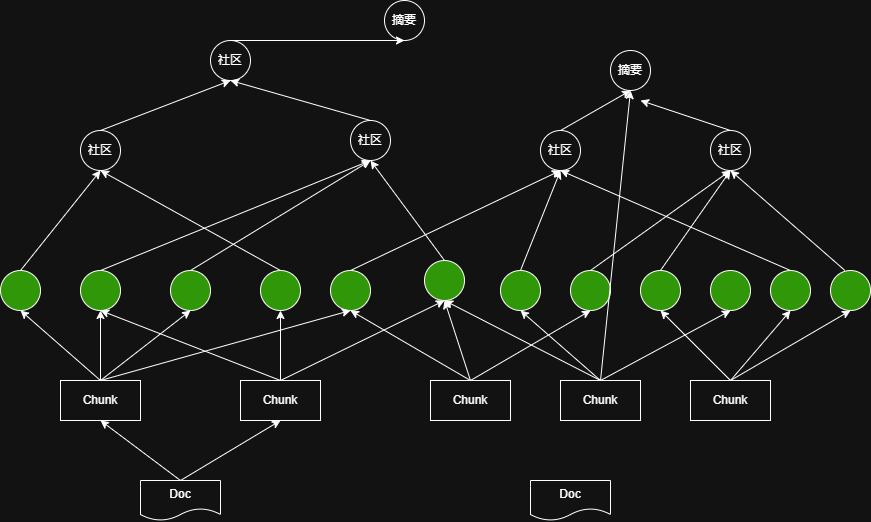

The diagram above was exported from draw.io. Its source (the exported page's mxGraphModel, read from the mxfile embedded in the PNG):
<mxGraphModel dx="1179" dy="649" grid="1" gridSize="10" guides="1" tooltips="1" connect="1" arrows="1" fold="1" page="1" pageScale="1" pageWidth="827" pageHeight="1169" math="0" shadow="0">
  <root>
    <mxCell id="0" />
    <mxCell id="1" parent="0" />
    <mxCell id="_xwbTBuEnPYjwi794sJW-1" parent="1" style="ellipse;whiteSpace=wrap;html=1;aspect=fixed;" value="摘要" vertex="1">
      <mxGeometry height="40" width="40" x="394" y="120" as="geometry" />
    </mxCell>
    <mxCell id="_xwbTBuEnPYjwi794sJW-2" parent="1" style="ellipse;whiteSpace=wrap;html=1;aspect=fixed;" value="社区" vertex="1">
      <mxGeometry height="40" width="40" x="220" y="160" as="geometry" />
    </mxCell>
    <mxCell id="_xwbTBuEnPYjwi794sJW-4" parent="1" style="ellipse;whiteSpace=wrap;html=1;aspect=fixed;" value="社区" vertex="1">
      <mxGeometry height="40" width="40" x="360" y="240" as="geometry" />
    </mxCell>
    <mxCell id="_xwbTBuEnPYjwi794sJW-5" parent="1" style="ellipse;whiteSpace=wrap;html=1;aspect=fixed;" value="社区" vertex="1">
      <mxGeometry height="40" width="40" x="90" y="250" as="geometry" />
    </mxCell>
    <mxCell id="_xwbTBuEnPYjwi794sJW-6" parent="1" style="ellipse;whiteSpace=wrap;html=1;aspect=fixed;fillColor=#309709;" value="" vertex="1">
      <mxGeometry height="40" width="40" x="90" y="390" as="geometry" />
    </mxCell>
    <mxCell id="_xwbTBuEnPYjwi794sJW-8" parent="1" style="shape=document;whiteSpace=wrap;html=1;boundedLbl=1;" value="Doc" vertex="1">
      <mxGeometry height="40" width="80" x="150" y="600" as="geometry" />
    </mxCell>
    <mxCell id="_xwbTBuEnPYjwi794sJW-9" parent="1" style="rounded=0;whiteSpace=wrap;html=1;" value="Chunk" vertex="1">
      <mxGeometry height="40" width="80" x="70" y="500" as="geometry" />
    </mxCell>
    <mxCell id="_xwbTBuEnPYjwi794sJW-10" parent="1" style="rounded=0;whiteSpace=wrap;html=1;" value="Chunk" vertex="1">
      <mxGeometry height="40" width="80" x="250" y="500" as="geometry" />
    </mxCell>
    <mxCell id="_xwbTBuEnPYjwi794sJW-11" edge="1" parent="1" source="_xwbTBuEnPYjwi794sJW-8" style="endArrow=classic;html=1;rounded=0;exitX=0.5;exitY=0;exitDx=0;exitDy=0;entryX=0.5;entryY=1;entryDx=0;entryDy=0;" target="_xwbTBuEnPYjwi794sJW-9" value="">
      <mxGeometry height="50" relative="1" width="50" as="geometry">
        <mxPoint x="360" y="430" as="sourcePoint" />
        <mxPoint x="410" y="380" as="targetPoint" />
      </mxGeometry>
    </mxCell>
    <mxCell id="_xwbTBuEnPYjwi794sJW-12" edge="1" parent="1" source="_xwbTBuEnPYjwi794sJW-8" style="endArrow=classic;html=1;rounded=0;exitX=0.5;exitY=0;exitDx=0;exitDy=0;entryX=0.5;entryY=1;entryDx=0;entryDy=0;" target="_xwbTBuEnPYjwi794sJW-10" value="">
      <mxGeometry height="50" relative="1" width="50" as="geometry">
        <mxPoint x="480" y="650" as="sourcePoint" />
        <mxPoint x="400" y="590" as="targetPoint" />
      </mxGeometry>
    </mxCell>
    <mxCell id="_xwbTBuEnPYjwi794sJW-14" parent="1" style="ellipse;whiteSpace=wrap;html=1;aspect=fixed;fillColor=#309709;" value="" vertex="1">
      <mxGeometry height="40" width="40" x="270" y="390" as="geometry" />
    </mxCell>
    <mxCell id="_xwbTBuEnPYjwi794sJW-15" parent="1" style="ellipse;whiteSpace=wrap;html=1;aspect=fixed;fillColor=#309709;" value="" vertex="1">
      <mxGeometry height="40" width="40" x="340" y="390" as="geometry" />
    </mxCell>
    <mxCell id="_xwbTBuEnPYjwi794sJW-16" parent="1" style="ellipse;whiteSpace=wrap;html=1;aspect=fixed;fillColor=#309709;" value="" vertex="1">
      <mxGeometry height="40" width="40" x="510" y="390" as="geometry" />
    </mxCell>
    <mxCell id="_xwbTBuEnPYjwi794sJW-17" parent="1" style="ellipse;whiteSpace=wrap;html=1;aspect=fixed;fillColor=#309709;" value="" vertex="1">
      <mxGeometry height="40" width="40" x="434" y="380" as="geometry" />
    </mxCell>
    <mxCell id="_xwbTBuEnPYjwi794sJW-18" parent="1" style="ellipse;whiteSpace=wrap;html=1;aspect=fixed;fillColor=#309709;" value="" vertex="1">
      <mxGeometry height="40" width="40" x="180" y="390" as="geometry" />
    </mxCell>
    <mxCell id="_xwbTBuEnPYjwi794sJW-19" parent="1" style="ellipse;whiteSpace=wrap;html=1;aspect=fixed;fillColor=#309709;" value="" vertex="1">
      <mxGeometry height="40" width="40" x="10" y="390" as="geometry" />
    </mxCell>
    <mxCell id="_xwbTBuEnPYjwi794sJW-22" parent="1" style="shape=document;whiteSpace=wrap;html=1;boundedLbl=1;" value="Doc" vertex="1">
      <mxGeometry height="40" width="80" x="540" y="600" as="geometry" />
    </mxCell>
    <mxCell id="_xwbTBuEnPYjwi794sJW-23" parent="1" style="rounded=0;whiteSpace=wrap;html=1;" value="Chunk" vertex="1">
      <mxGeometry height="40" width="80" x="440" y="500" as="geometry" />
    </mxCell>
    <mxCell id="_xwbTBuEnPYjwi794sJW-24" parent="1" style="rounded=0;whiteSpace=wrap;html=1;" value="Chunk" vertex="1">
      <mxGeometry height="40" width="80" x="570" y="500" as="geometry" />
    </mxCell>
    <mxCell id="_xwbTBuEnPYjwi794sJW-25" parent="1" style="rounded=0;whiteSpace=wrap;html=1;" value="Chunk" vertex="1">
      <mxGeometry height="40" width="80" x="700" y="500" as="geometry" />
    </mxCell>
    <mxCell id="_xwbTBuEnPYjwi794sJW-26" parent="1" style="ellipse;whiteSpace=wrap;html=1;aspect=fixed;fillColor=#309709;" value="" vertex="1">
      <mxGeometry height="40" width="40" x="580" y="390" as="geometry" />
    </mxCell>
    <mxCell id="_xwbTBuEnPYjwi794sJW-27" parent="1" style="ellipse;whiteSpace=wrap;html=1;aspect=fixed;fillColor=#309709;" value="" vertex="1">
      <mxGeometry height="40" width="40" x="650" y="390" as="geometry" />
    </mxCell>
    <mxCell id="_xwbTBuEnPYjwi794sJW-28" parent="1" style="ellipse;whiteSpace=wrap;html=1;aspect=fixed;fillColor=#309709;" value="" vertex="1">
      <mxGeometry height="40" width="40" x="720" y="390" as="geometry" />
    </mxCell>
    <mxCell id="_xwbTBuEnPYjwi794sJW-29" parent="1" style="ellipse;whiteSpace=wrap;html=1;aspect=fixed;fillColor=#309709;" value="" vertex="1">
      <mxGeometry height="40" width="40" x="780" y="390" as="geometry" />
    </mxCell>
    <mxCell id="_xwbTBuEnPYjwi794sJW-30" parent="1" style="ellipse;whiteSpace=wrap;html=1;aspect=fixed;fillColor=#309709;" value="" vertex="1">
      <mxGeometry height="40" width="40" x="840" y="390" as="geometry" />
    </mxCell>
    <mxCell id="_xwbTBuEnPYjwi794sJW-31" edge="1" parent="1" source="_xwbTBuEnPYjwi794sJW-9" style="endArrow=classic;html=1;rounded=0;exitX=0.5;exitY=0;exitDx=0;exitDy=0;entryX=0.5;entryY=1;entryDx=0;entryDy=0;" target="_xwbTBuEnPYjwi794sJW-19" value="">
      <mxGeometry height="50" relative="1" width="50" as="geometry">
        <mxPoint x="370" y="670" as="sourcePoint" />
        <mxPoint x="470" y="610" as="targetPoint" />
      </mxGeometry>
    </mxCell>
    <mxCell id="_xwbTBuEnPYjwi794sJW-32" edge="1" parent="1" source="_xwbTBuEnPYjwi794sJW-9" style="endArrow=classic;html=1;rounded=0;exitX=0.5;exitY=0;exitDx=0;exitDy=0;entryX=0.5;entryY=1;entryDx=0;entryDy=0;" target="_xwbTBuEnPYjwi794sJW-18" value="">
      <mxGeometry height="50" relative="1" width="50" as="geometry">
        <mxPoint x="250" y="560" as="sourcePoint" />
        <mxPoint x="170" y="490" as="targetPoint" />
      </mxGeometry>
    </mxCell>
    <mxCell id="_xwbTBuEnPYjwi794sJW-33" edge="1" parent="1" source="_xwbTBuEnPYjwi794sJW-9" style="endArrow=classic;html=1;rounded=0;exitX=0.5;exitY=0;exitDx=0;exitDy=0;entryX=0.5;entryY=1;entryDx=0;entryDy=0;" target="_xwbTBuEnPYjwi794sJW-6" value="">
      <mxGeometry height="50" relative="1" width="50" as="geometry">
        <mxPoint x="200" y="550" as="sourcePoint" />
        <mxPoint x="290" y="480" as="targetPoint" />
      </mxGeometry>
    </mxCell>
    <mxCell id="_xwbTBuEnPYjwi794sJW-34" edge="1" parent="1" source="_xwbTBuEnPYjwi794sJW-10" style="endArrow=classic;html=1;rounded=0;exitX=0.5;exitY=0;exitDx=0;exitDy=0;entryX=0.5;entryY=1;entryDx=0;entryDy=0;" target="_xwbTBuEnPYjwi794sJW-6" value="">
      <mxGeometry height="50" relative="1" width="50" as="geometry">
        <mxPoint x="220" y="580" as="sourcePoint" />
        <mxPoint x="110" y="440" as="targetPoint" />
      </mxGeometry>
    </mxCell>
    <mxCell id="_xwbTBuEnPYjwi794sJW-35" edge="1" parent="1" source="_xwbTBuEnPYjwi794sJW-10" style="endArrow=classic;html=1;rounded=0;exitX=0.5;exitY=0;exitDx=0;exitDy=0;entryX=0.5;entryY=1;entryDx=0;entryDy=0;" target="_xwbTBuEnPYjwi794sJW-14" value="">
      <mxGeometry height="50" relative="1" width="50" as="geometry">
        <mxPoint x="500" y="580" as="sourcePoint" />
        <mxPoint x="320" y="510" as="targetPoint" />
      </mxGeometry>
    </mxCell>
    <mxCell id="_xwbTBuEnPYjwi794sJW-36" edge="1" parent="1" style="endArrow=classic;html=1;rounded=0;entryX=0.5;entryY=1;entryDx=0;entryDy=0;" target="_xwbTBuEnPYjwi794sJW-17" value="">
      <mxGeometry height="50" relative="1" width="50" as="geometry">
        <mxPoint x="290" y="500" as="sourcePoint" />
        <mxPoint x="350" y="490" as="targetPoint" />
      </mxGeometry>
    </mxCell>
    <mxCell id="_xwbTBuEnPYjwi794sJW-37" edge="1" parent="1" source="_xwbTBuEnPYjwi794sJW-9" style="endArrow=classic;html=1;rounded=0;exitX=0.5;exitY=0;exitDx=0;exitDy=0;entryX=0.5;entryY=1;entryDx=0;entryDy=0;" target="_xwbTBuEnPYjwi794sJW-15" value="">
      <mxGeometry height="50" relative="1" width="50" as="geometry">
        <mxPoint x="180" y="560" as="sourcePoint" />
        <mxPoint x="270" y="490" as="targetPoint" />
      </mxGeometry>
    </mxCell>
    <mxCell id="_xwbTBuEnPYjwi794sJW-38" edge="1" parent="1" source="_xwbTBuEnPYjwi794sJW-23" style="endArrow=classic;html=1;rounded=0;exitX=0.5;exitY=0;exitDx=0;exitDy=0;" value="">
      <mxGeometry height="50" relative="1" width="50" as="geometry">
        <mxPoint x="450" y="620" as="sourcePoint" />
        <mxPoint x="360" y="430" as="targetPoint" />
      </mxGeometry>
    </mxCell>
    <mxCell id="_xwbTBuEnPYjwi794sJW-39" edge="1" parent="1" source="_xwbTBuEnPYjwi794sJW-23" style="endArrow=classic;html=1;rounded=0;exitX=0.5;exitY=0;exitDx=0;exitDy=0;entryX=0.5;entryY=1;entryDx=0;entryDy=0;" target="_xwbTBuEnPYjwi794sJW-17" value="">
      <mxGeometry height="50" relative="1" width="50" as="geometry">
        <mxPoint x="670" y="580" as="sourcePoint" />
        <mxPoint x="440" y="450" as="targetPoint" />
      </mxGeometry>
    </mxCell>
    <mxCell id="_xwbTBuEnPYjwi794sJW-40" edge="1" parent="1" source="_xwbTBuEnPYjwi794sJW-23" style="endArrow=classic;html=1;rounded=0;exitX=0.5;exitY=0;exitDx=0;exitDy=0;entryX=0.5;entryY=1;entryDx=0;entryDy=0;" target="_xwbTBuEnPYjwi794sJW-26" value="">
      <mxGeometry height="50" relative="1" width="50" as="geometry">
        <mxPoint x="410" y="600" as="sourcePoint" />
        <mxPoint x="380" y="530" as="targetPoint" />
      </mxGeometry>
    </mxCell>
    <mxCell id="_xwbTBuEnPYjwi794sJW-41" edge="1" parent="1" source="_xwbTBuEnPYjwi794sJW-24" style="endArrow=classic;html=1;rounded=0;exitX=0.5;exitY=0;exitDx=0;exitDy=0;entryX=0.5;entryY=1;entryDx=0;entryDy=0;" target="_xwbTBuEnPYjwi794sJW-16" value="">
      <mxGeometry height="50" relative="1" width="50" as="geometry">
        <mxPoint x="630" y="580" as="sourcePoint" />
        <mxPoint x="750" y="510" as="targetPoint" />
      </mxGeometry>
    </mxCell>
    <mxCell id="_xwbTBuEnPYjwi794sJW-42" edge="1" parent="1" source="_xwbTBuEnPYjwi794sJW-24" style="endArrow=classic;html=1;rounded=0;exitX=0.5;exitY=0;exitDx=0;exitDy=0;entryX=0.5;entryY=1;entryDx=0;entryDy=0;" target="_xwbTBuEnPYjwi794sJW-17" value="">
      <mxGeometry height="50" relative="1" width="50" as="geometry">
        <mxPoint x="680" y="580" as="sourcePoint" />
        <mxPoint x="600" y="510" as="targetPoint" />
      </mxGeometry>
    </mxCell>
    <mxCell id="_xwbTBuEnPYjwi794sJW-43" edge="1" parent="1" source="_xwbTBuEnPYjwi794sJW-24" style="endArrow=classic;html=1;rounded=0;exitX=0.5;exitY=0;exitDx=0;exitDy=0;entryX=0.5;entryY=1;entryDx=0;entryDy=0;" target="_xwbTBuEnPYjwi794sJW-28" value="">
      <mxGeometry height="50" relative="1" width="50" as="geometry">
        <mxPoint x="830" y="540" as="sourcePoint" />
        <mxPoint x="670" y="470" as="targetPoint" />
      </mxGeometry>
    </mxCell>
    <mxCell id="_xwbTBuEnPYjwi794sJW-44" edge="1" parent="1" source="_xwbTBuEnPYjwi794sJW-25" style="endArrow=classic;html=1;rounded=0;exitX=0.5;exitY=0;exitDx=0;exitDy=0;entryX=0.5;entryY=1;entryDx=0;entryDy=0;" target="_xwbTBuEnPYjwi794sJW-27" value="">
      <mxGeometry height="50" relative="1" width="50" as="geometry">
        <mxPoint x="670" y="550" as="sourcePoint" />
        <mxPoint x="800" y="480" as="targetPoint" />
      </mxGeometry>
    </mxCell>
    <mxCell id="_xwbTBuEnPYjwi794sJW-45" edge="1" parent="1" source="_xwbTBuEnPYjwi794sJW-25" style="endArrow=classic;html=1;rounded=0;exitX=0.5;exitY=0;exitDx=0;exitDy=0;entryX=0.5;entryY=1;entryDx=0;entryDy=0;" target="_xwbTBuEnPYjwi794sJW-29" value="">
      <mxGeometry height="50" relative="1" width="50" as="geometry">
        <mxPoint x="860" y="560" as="sourcePoint" />
        <mxPoint x="790" y="490" as="targetPoint" />
      </mxGeometry>
    </mxCell>
    <mxCell id="_xwbTBuEnPYjwi794sJW-46" edge="1" parent="1" source="_xwbTBuEnPYjwi794sJW-25" style="endArrow=classic;html=1;rounded=0;exitX=0.5;exitY=0;exitDx=0;exitDy=0;entryX=0.5;entryY=1;entryDx=0;entryDy=0;" target="_xwbTBuEnPYjwi794sJW-30" value="">
      <mxGeometry height="50" relative="1" width="50" as="geometry">
        <mxPoint x="870" y="570" as="sourcePoint" />
        <mxPoint x="930" y="500" as="targetPoint" />
      </mxGeometry>
    </mxCell>
    <mxCell id="_xwbTBuEnPYjwi794sJW-48" parent="1" style="ellipse;whiteSpace=wrap;html=1;aspect=fixed;" value="摘要" vertex="1">
      <mxGeometry height="40" width="40" x="620" y="170" as="geometry" />
    </mxCell>
    <mxCell id="_xwbTBuEnPYjwi794sJW-50" parent="1" style="ellipse;whiteSpace=wrap;html=1;aspect=fixed;" value="社区" vertex="1">
      <mxGeometry height="40" width="40" x="720" y="250" as="geometry" />
    </mxCell>
    <mxCell id="_xwbTBuEnPYjwi794sJW-51" parent="1" style="ellipse;whiteSpace=wrap;html=1;aspect=fixed;" value="社区" vertex="1">
      <mxGeometry height="40" width="40" x="550" y="250" as="geometry" />
    </mxCell>
    <mxCell id="_xwbTBuEnPYjwi794sJW-52" edge="1" parent="1" source="_xwbTBuEnPYjwi794sJW-19" style="endArrow=classic;html=1;rounded=0;exitX=0.5;exitY=0;exitDx=0;exitDy=0;entryX=0.5;entryY=1;entryDx=0;entryDy=0;" target="_xwbTBuEnPYjwi794sJW-5" value="">
      <mxGeometry height="50" relative="1" width="50" as="geometry">
        <mxPoint x="190" y="530" as="sourcePoint" />
        <mxPoint x="110" y="460" as="targetPoint" />
      </mxGeometry>
    </mxCell>
    <mxCell id="_xwbTBuEnPYjwi794sJW-53" edge="1" parent="1" source="_xwbTBuEnPYjwi794sJW-14" style="endArrow=classic;html=1;rounded=0;exitX=0.5;exitY=0;exitDx=0;exitDy=0;entryX=0.5;entryY=1;entryDx=0;entryDy=0;" target="_xwbTBuEnPYjwi794sJW-5" value="">
      <mxGeometry height="50" relative="1" width="50" as="geometry">
        <mxPoint x="160" y="490" as="sourcePoint" />
        <mxPoint x="220" y="370" as="targetPoint" />
      </mxGeometry>
    </mxCell>
    <mxCell id="_xwbTBuEnPYjwi794sJW-54" edge="1" parent="1" source="_xwbTBuEnPYjwi794sJW-6" style="endArrow=classic;html=1;rounded=0;exitX=0.5;exitY=0;exitDx=0;exitDy=0;entryX=0.5;entryY=1;entryDx=0;entryDy=0;" target="_xwbTBuEnPYjwi794sJW-4" value="">
      <mxGeometry height="50" relative="1" width="50" as="geometry">
        <mxPoint x="530" y="470" as="sourcePoint" />
        <mxPoint x="330" y="350" as="targetPoint" />
      </mxGeometry>
    </mxCell>
    <mxCell id="_xwbTBuEnPYjwi794sJW-55" edge="1" parent="1" source="_xwbTBuEnPYjwi794sJW-18" style="endArrow=classic;html=1;rounded=0;exitX=0.5;exitY=0;exitDx=0;exitDy=0;entryX=0.5;entryY=1;entryDx=0;entryDy=0;" target="_xwbTBuEnPYjwi794sJW-4" value="">
      <mxGeometry height="50" relative="1" width="50" as="geometry">
        <mxPoint x="360" y="450" as="sourcePoint" />
        <mxPoint x="520" y="330" as="targetPoint" />
      </mxGeometry>
    </mxCell>
    <mxCell id="_xwbTBuEnPYjwi794sJW-56" edge="1" parent="1" source="_xwbTBuEnPYjwi794sJW-17" style="endArrow=classic;html=1;rounded=0;exitX=0.5;exitY=0;exitDx=0;exitDy=0;entryX=0.5;entryY=1;entryDx=0;entryDy=0;" target="_xwbTBuEnPYjwi794sJW-4" value="">
      <mxGeometry height="50" relative="1" width="50" as="geometry">
        <mxPoint x="340" y="440" as="sourcePoint" />
        <mxPoint x="410" y="320" as="targetPoint" />
      </mxGeometry>
    </mxCell>
    <mxCell id="_xwbTBuEnPYjwi794sJW-58" edge="1" parent="1" source="_xwbTBuEnPYjwi794sJW-5" style="endArrow=classic;html=1;rounded=0;exitX=0.5;exitY=0;exitDx=0;exitDy=0;entryX=0.5;entryY=1;entryDx=0;entryDy=0;" target="_xwbTBuEnPYjwi794sJW-2" value="">
      <mxGeometry height="50" relative="1" width="50" as="geometry">
        <mxPoint x="200" y="520" as="sourcePoint" />
        <mxPoint x="120" y="450" as="targetPoint" />
      </mxGeometry>
    </mxCell>
    <mxCell id="_xwbTBuEnPYjwi794sJW-59" edge="1" parent="1" source="_xwbTBuEnPYjwi794sJW-4" style="endArrow=classic;html=1;rounded=0;exitX=0.5;exitY=0;exitDx=0;exitDy=0;entryX=0.5;entryY=1;entryDx=0;entryDy=0;" target="_xwbTBuEnPYjwi794sJW-2" value="">
      <mxGeometry height="50" relative="1" width="50" as="geometry">
        <mxPoint x="250" y="270" as="sourcePoint" />
        <mxPoint x="320" y="240" as="targetPoint" />
      </mxGeometry>
    </mxCell>
    <mxCell id="_xwbTBuEnPYjwi794sJW-60" edge="1" parent="1" source="_xwbTBuEnPYjwi794sJW-15" style="endArrow=classic;html=1;rounded=0;exitX=0.5;exitY=0;exitDx=0;exitDy=0;entryX=0.5;entryY=1;entryDx=0;entryDy=0;" target="_xwbTBuEnPYjwi794sJW-51" value="">
      <mxGeometry height="50" relative="1" width="50" as="geometry">
        <mxPoint x="710" y="480" as="sourcePoint" />
        <mxPoint x="530" y="360" as="targetPoint" />
      </mxGeometry>
    </mxCell>
    <mxCell id="_xwbTBuEnPYjwi794sJW-61" edge="1" parent="1" source="_xwbTBuEnPYjwi794sJW-29" style="endArrow=classic;html=1;rounded=0;exitX=0.5;exitY=0;exitDx=0;exitDy=0;entryX=0.5;entryY=1;entryDx=0;entryDy=0;" target="_xwbTBuEnPYjwi794sJW-51" value="">
      <mxGeometry height="50" relative="1" width="50" as="geometry">
        <mxPoint x="620" y="430" as="sourcePoint" />
        <mxPoint x="600" y="300" as="targetPoint" />
      </mxGeometry>
    </mxCell>
    <mxCell id="_xwbTBuEnPYjwi794sJW-62" edge="1" parent="1" source="_xwbTBuEnPYjwi794sJW-16" style="endArrow=classic;html=1;rounded=0;exitX=0.5;exitY=0;exitDx=0;exitDy=0;entryX=0.5;entryY=1;entryDx=0;entryDy=0;" target="_xwbTBuEnPYjwi794sJW-51" value="">
      <mxGeometry height="50" relative="1" width="50" as="geometry">
        <mxPoint x="620" y="440" as="sourcePoint" />
        <mxPoint x="860" y="350" as="targetPoint" />
      </mxGeometry>
    </mxCell>
    <mxCell id="_xwbTBuEnPYjwi794sJW-63" edge="1" parent="1" source="_xwbTBuEnPYjwi794sJW-26" style="endArrow=classic;html=1;rounded=0;exitX=0.5;exitY=0;exitDx=0;exitDy=0;entryX=0.5;entryY=1;entryDx=0;entryDy=0;" target="_xwbTBuEnPYjwi794sJW-50" value="">
      <mxGeometry height="50" relative="1" width="50" as="geometry">
        <mxPoint x="670" y="470" as="sourcePoint" />
        <mxPoint x="740" y="380" as="targetPoint" />
      </mxGeometry>
    </mxCell>
    <mxCell id="_xwbTBuEnPYjwi794sJW-64" edge="1" parent="1" source="_xwbTBuEnPYjwi794sJW-30" style="endArrow=classic;html=1;rounded=0;exitX=0.358;exitY=-0.003;exitDx=0;exitDy=0;entryX=0.5;entryY=1;entryDx=0;entryDy=0;exitPerimeter=0;" target="_xwbTBuEnPYjwi794sJW-50" value="">
      <mxGeometry height="50" relative="1" width="50" as="geometry">
        <mxPoint x="800" y="440" as="sourcePoint" />
        <mxPoint x="920" y="350" as="targetPoint" />
      </mxGeometry>
    </mxCell>
    <mxCell id="_xwbTBuEnPYjwi794sJW-65" edge="1" parent="1" source="_xwbTBuEnPYjwi794sJW-27" style="endArrow=classic;html=1;rounded=0;exitX=0.5;exitY=0;exitDx=0;exitDy=0;entryX=0.5;entryY=1;entryDx=0;entryDy=0;" target="_xwbTBuEnPYjwi794sJW-50" value="">
      <mxGeometry height="50" relative="1" width="50" as="geometry">
        <mxPoint x="860" y="470" as="sourcePoint" />
        <mxPoint x="720" y="300" as="targetPoint" />
      </mxGeometry>
    </mxCell>
    <mxCell id="_xwbTBuEnPYjwi794sJW-66" edge="1" parent="1" source="_xwbTBuEnPYjwi794sJW-51" style="endArrow=classic;html=1;rounded=0;exitX=0.5;exitY=0;exitDx=0;exitDy=0;entryX=0.5;entryY=1;entryDx=0;entryDy=0;" target="_xwbTBuEnPYjwi794sJW-48" value="">
      <mxGeometry height="50" relative="1" width="50" as="geometry">
        <mxPoint x="650" y="470" as="sourcePoint" />
        <mxPoint x="890" y="380" as="targetPoint" />
      </mxGeometry>
    </mxCell>
    <mxCell id="_xwbTBuEnPYjwi794sJW-67" edge="1" parent="1" source="_xwbTBuEnPYjwi794sJW-50" style="endArrow=classic;html=1;rounded=0;exitX=0.5;exitY=0;exitDx=0;exitDy=0;" value="">
      <mxGeometry height="50" relative="1" width="50" as="geometry">
        <mxPoint x="710" y="330" as="sourcePoint" />
        <mxPoint x="650" y="220" as="targetPoint" />
      </mxGeometry>
    </mxCell>
    <mxCell id="_xwbTBuEnPYjwi794sJW-68" edge="1" parent="1" source="_xwbTBuEnPYjwi794sJW-24" style="endArrow=classic;html=1;rounded=0;exitX=0.5;exitY=0;exitDx=0;exitDy=0;entryX=0.5;entryY=1;entryDx=0;entryDy=0;" target="_xwbTBuEnPYjwi794sJW-48" value="">
      <mxGeometry height="50" relative="1" width="50" as="geometry">
        <mxPoint x="800" y="570" as="sourcePoint" />
        <mxPoint x="870" y="480" as="targetPoint" />
      </mxGeometry>
    </mxCell>
    <mxCell id="_xwbTBuEnPYjwi794sJW-69" edge="1" parent="1" source="_xwbTBuEnPYjwi794sJW-2" style="endArrow=classic;html=1;rounded=0;exitX=0.5;exitY=0;exitDx=0;exitDy=0;entryX=0.5;entryY=1;entryDx=0;entryDy=0;" target="_xwbTBuEnPYjwi794sJW-1" value="">
      <mxGeometry height="50" relative="1" width="50" as="geometry">
        <mxPoint x="510" y="260" as="sourcePoint" />
        <mxPoint x="400" y="230" as="targetPoint" />
      </mxGeometry>
    </mxCell>
  </root>
</mxGraphModel>